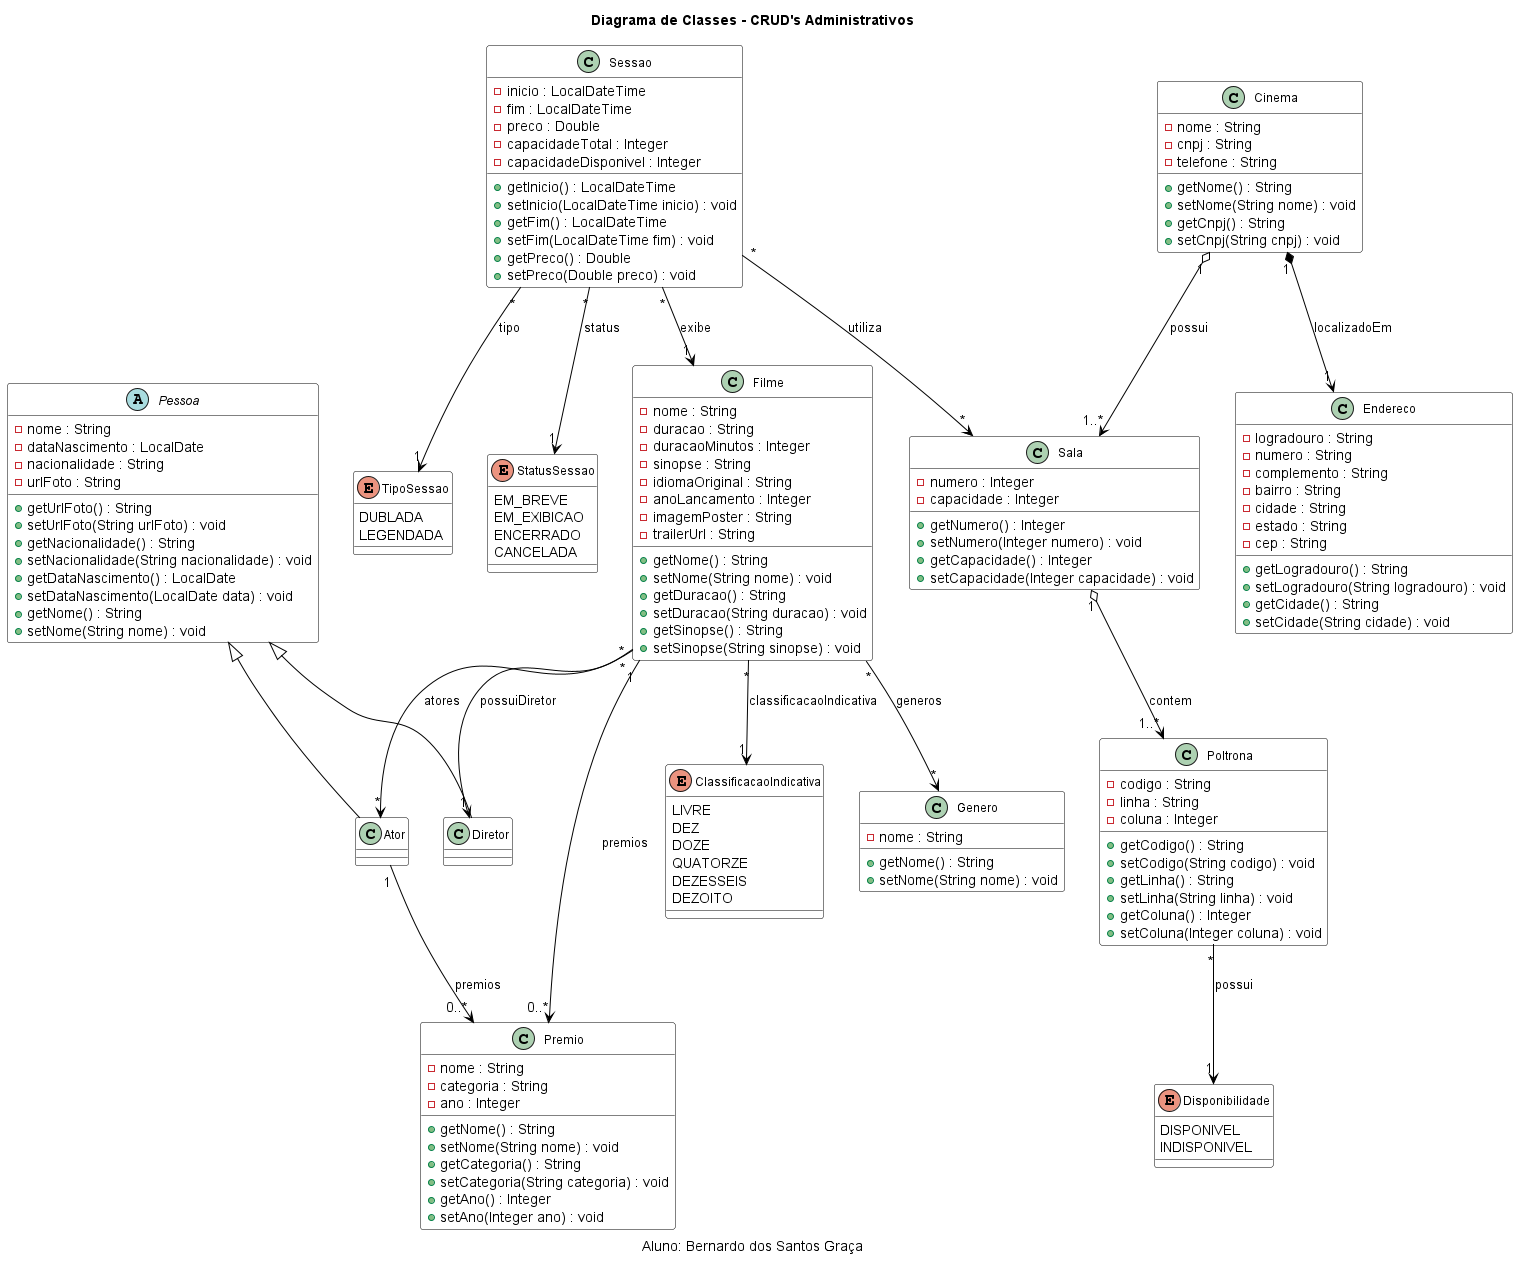

The diagram above was rendered by PlantUML. Its source (embedded in the PNG):
@startuml diagramaClassesAdmin
title Diagrama de Classes - CRUD's Administrativos
caption Aluno: Bernardo dos Santos Graça

' ==================== CONFIGURAÇÕES ====================
skinparam class {
    BackgroundColor White
    BorderColor Black
    ArrowColor Black
    FontSize 12
}

' ==================== HERANÇA ====================
abstract class Pessoa {
    - nome : String
    - dataNascimento : LocalDate
    - nacionalidade : String
    - urlFoto : String
    + getUrlFoto() : String
    + setUrlFoto(String urlFoto) : void
    + getNacionalidade() : String
    + setNacionalidade(String nacionalidade) : void
    + getDataNascimento() : LocalDate
    + setDataNascimento(LocalDate data) : void
    + getNome() : String
    + setNome(String nome) : void
}

' Herança: Ator e Diretor são especializações de Pessoa
Ator -up-|> Pessoa
Diretor -up-|> Pessoa

' ==================== CLASSES PRINCIPAIS ====================

class Ator {
}

class Diretor {
}

class Filme {
    - nome : String
    - duracao : String
    - duracaoMinutos : Integer
    - sinopse : String
    - idiomaOriginal : String
    - anoLancamento : Integer
    - imagemPoster : String
    - trailerUrl : String
    + getNome() : String
    + setNome(String nome) : void
    + getDuracao() : String
    + setDuracao(String duracao) : void
    + getSinopse() : String
    + setSinopse(String sinopse) : void
}

class Genero {
    - nome : String
    + getNome() : String
    + setNome(String nome) : void
}

class Premio {
    - nome : String
    - categoria : String
    - ano : Integer
    + getNome() : String
    + setNome(String nome) : void
    + getCategoria() : String
    + setCategoria(String categoria) : void
    + getAno() : Integer
    + setAno(Integer ano) : void
}

class Sala {
    - numero : Integer
    - capacidade : Integer
    + getNumero() : Integer
    + setNumero(Integer numero) : void
    + getCapacidade() : Integer
    + setCapacidade(Integer capacidade) : void
}

class Poltrona {
    - codigo : String
    - linha : String
    - coluna : Integer
    + getCodigo() : String
    + setCodigo(String codigo) : void
    + getLinha() : String
    + setLinha(String linha) : void
    + getColuna() : Integer
    + setColuna(Integer coluna) : void
}

class Sessao {
    - inicio : LocalDateTime
    - fim : LocalDateTime
    - preco : Double
    - capacidadeTotal : Integer
    - capacidadeDisponivel : Integer
    + getInicio() : LocalDateTime
    + setInicio(LocalDateTime inicio) : void
    + getFim() : LocalDateTime
    + setFim(LocalDateTime fim) : void
    + getPreco() : Double
    + setPreco(Double preco) : void
}

class Cinema {
    - nome : String
    - cnpj : String
    - telefone : String
    + getNome() : String
    + setNome(String nome) : void
    + getCnpj() : String
    + setCnpj(String cnpj) : void
}

class Endereco {
    - logradouro : String
    - numero : String
    - complemento : String
    - bairro : String
    - cidade : String
    - estado : String
    - cep : String
    + getLogradouro() : String
    + setLogradouro(String logradouro) : void
    + getCidade() : String
    + setCidade(String cidade) : void
}

' ==================== ENUMS ====================

enum Disponibilidade {
    DISPONIVEL
    INDISPONIVEL
}

enum TipoSessao {
    DUBLADA
    LEGENDADA
}

enum ClassificacaoIndicativa {
    LIVRE
    DEZ
    DOZE
    QUATORZE
    DEZESSEIS
    DEZOITO
}

enum StatusSessao {
    EM_BREVE
    EM_EXIBICAO
    ENCERRADO
    CANCELADA
}

' ==================== RELACIONAMENTOS UNIDIRECIONAIS ====================

' -------------------- ASSOCIAÇÃO UNIDIRECIONAL --------------------
' CORRIGIDO: Filme -> Diretor (Filme conhece seu diretor)
Filme "*" --> "1" Diretor : possuiDiretor

' -------------------- AGREGAÇÃO UNIDIRECIONAL --------------------
Cinema "1" o--> "1..*" Sala : possui
Sala "1" o--> "1..*" Poltrona : contem

' -------------------- COMPOSIÇÃO UNIDIRECIONAL --------------------
Cinema "1" *--> "1" Endereco : localizadoEm

' -------------------- ASSOCIAÇÕES UNIDIRECIONAIS --------------------
Filme "*" --> "*" Ator : atores
Filme "*" --> "*" Genero : generos
Filme "1" --> "0..*" Premio : premios
Filme "*" --> "1" ClassificacaoIndicativa : classificacaoIndicativa

Ator "1" --> "0..*" Premio : premios

Sessao "*" --> "1" TipoSessao : tipo
Sessao "*" --> "1" StatusSessao : status
Sessao "*" --> "1" Filme : exibe
Sessao "*" --> "*" Sala : utiliza

Poltrona "*" --> "1" Disponibilidade : possui

@enduml